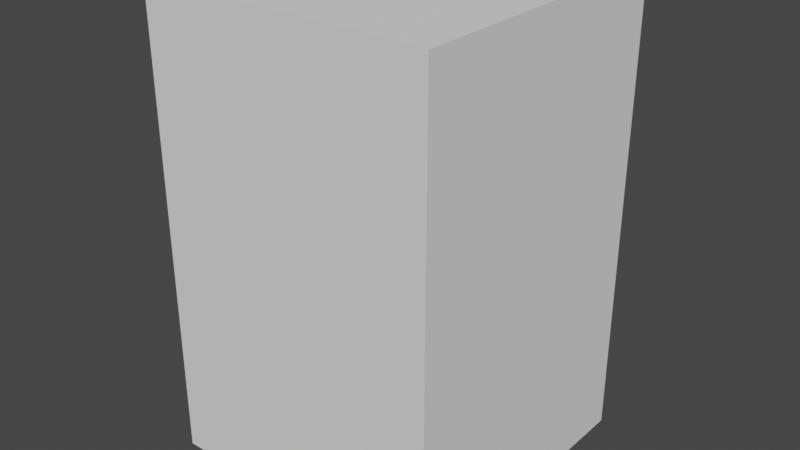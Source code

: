 # Source: Defense_Tower.blend  (saved by Blender 3.1.7; exported with 4.5.12 LTS)
import bpy
from mathutils import Matrix  # noqa: F401  (used for matrix-valued properties, if any)

bpy.ops.wm.read_factory_settings(use_empty=True)
scene = bpy.context.scene
scene.name = 'Scene'

# ---- collections
col_collection = bpy.data.collections.new('Collection'); scene.collection.children.link(col_collection)

# ---- world
world_world = bpy.data.worlds.new('World'); scene.world = world_world
world_world.use_nodes = True; world_world.node_tree.nodes.clear()
_N = world_world.node_tree.nodes; _L = world_world.node_tree.links
n0 = _N.new('ShaderNodeOutputWorld'); n0.name = 'World Output'; n0.location = (300, 300)
n1 = _N.new('ShaderNodeBackground'); n1.name = 'Background'; n1.location = (10, 300)
n1.inputs[0].default_value = (0.05088, 0.05088, 0.05088, 1.0)
_L.new(n1.outputs[0], n0.inputs[0])
n0.is_active_output = True
world_world.color = (0.05088, 0.05088, 0.05088)
world_world.use_sun_shadow = False
world_world.sun_shadow_jitter_overblur = 0.0

# ---- meshes
me_cube_001 = bpy.data.meshes.new('Cube.001')
me_cube_001.from_pydata([(-2.5, -2.5, -0.3), (-2.5, -2.5, 7.7), (-2.5, 2.5, -0.3), (-2.5, 2.5, 7.7), (2.5, -2.5, -0.3), (2.5, -2.5, 7.7), (2.5, 2.5, -0.3), (2.5, 2.5, 7.7)], [], [(0, 1, 3, 2), (2, 3, 7, 6), (6, 7, 5, 4), (4, 5, 1, 0), (2, 6, 4, 0), (7, 3, 1, 5)])
_uv = me_cube_001.uv_layers.new(name='UVMap')
_uv.uv.foreach_set('vector', [0.375, 0.0, 0.625, 0.0, 0.625, 0.25, 0.375, 0.25, 0.375, 0.25, 0.625, 0.25, 0.625, 0.5, 0.375, 0.5, 0.375, 0.5, 0.625, 0.5, 0.625, 0.75, 0.375, 0.75, 0.375, 0.75, 0.625, 0.75, 0.625, 1.0, 0.375, 1.0, 0.125, 0.5, 0.375, 0.5, 0.375, 0.75, 0.125, 0.75, 0.625, 0.5, 0.875, 0.5, 0.875, 0.75, 0.625, 0.75])
me_cube_001.use_remesh_fix_poles = True
me_cube_001.use_remesh_preserve_attributes = False
me_cube_001.update()

# ---- objects
ob_cube = bpy.data.objects.new('Cube', me_cube_001)

# ---- transforms, parenting, visibility, modifiers, constraints
ob_cube.location = (0.0, 0.0, 0.0)

# ---- collection membership
col_collection.objects.link(ob_cube)

# ---- scene / render settings (as saved in the file)
scene.frame_start = 1; scene.frame_end = 250; scene.frame_set(1)
scene.render.engine = 'BLENDER_EEVEE_NEXT'
scene.cycles.sampling_pattern = 'TABULATED_SOBOL'
scene.cycles.use_light_tree = False
scene.view_settings.view_transform = 'Filmic'
bpy.context.view_layer.update()

# ---- added for rendering (the .blend has no active camera and no usable light): camera, sun
cam_auto = bpy.data.cameras.new('AutoCamera')
cam_auto.lens = 50.0
cam_auto.sensor_width = 36.0
cam_auto.clip_end = 1000.0
ob_auto_camera = bpy.data.objects.new('AutoCamera', cam_auto)
scene.collection.objects.link(ob_auto_camera)
ob_auto_camera.location = (9.8787, -11.8544, 11.603)
ob_auto_camera.rotation_euler = (1.09748, -7.21219e-08, 0.694738)
scene.camera = ob_auto_camera
light_auto_sun = bpy.data.lights.new('AutoSun', 'SUN')
light_auto_sun.energy = 3.0
light_auto_sun.angle = 0.0523599
ob_auto_sun = bpy.data.objects.new('AutoSun', light_auto_sun)
scene.collection.objects.link(ob_auto_sun)
ob_auto_sun.rotation_euler = (0.872665, 0.174533, 0.523599)
bpy.context.view_layer.update()
